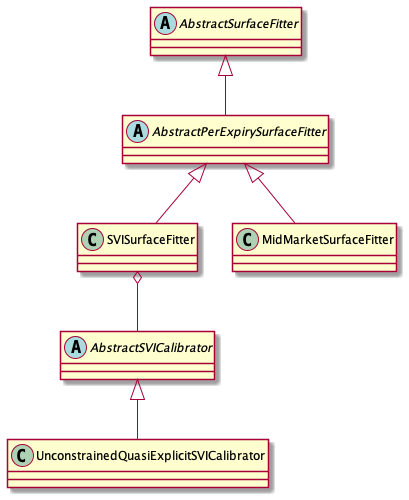

The diagram above was rendered by PlantUML. Its source (embedded in the PNG):
@startuml

abstract class AbstractSurfaceFitter
abstract class AbstractPerExpirySurfaceFitter
abstract class AbstractSVICalibrator
class UnconstrainedQuasiExplicitSVICalibrator
class SVISurfaceFitter
class MidMarketSurfaceFitter

AbstractSurfaceFitter <|-- AbstractPerExpirySurfaceFitter
AbstractSVICalibrator <|-- UnconstrainedQuasiExplicitSVICalibrator
AbstractPerExpirySurfaceFitter <|-- SVISurfaceFitter
SVISurfaceFitter o-- AbstractSVICalibrator
AbstractPerExpirySurfaceFitter <|-- MidMarketSurfaceFitter

@enduml